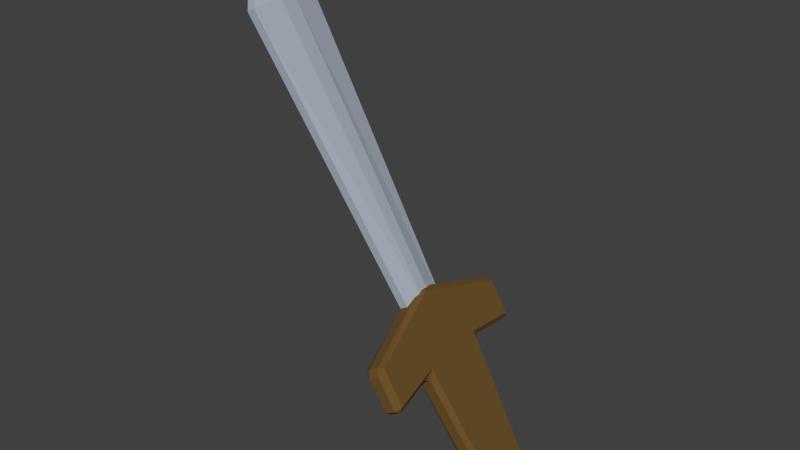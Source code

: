 # Source: sword.blend  (saved by Blender 2.76.0; exported with 4.5.12 LTS)
import bpy
from mathutils import Matrix  # noqa: F401  (used for matrix-valued properties, if any)

bpy.ops.wm.read_factory_settings(use_empty=True)
scene = bpy.context.scene
scene.name = 'Scene'

# ---- collections
col_collection_1 = bpy.data.collections.new('Collection 1'); scene.collection.children.link(col_collection_1)

# ---- materials (node trees are filled in below, after node groups)
mat_svgmat_002 = bpy.data.materials.new('SVGMat.002')
mat_svgmat_002.alpha_threshold = 0.0
mat_svgmat_002.use_transparent_shadow = False
mat_svgmat_002.diffuse_color = (0.1574, 0.08617, 0.02505, 1.0)
mat_svgmat_002.roughness = 0.5
mat_svgmat_002.specular_intensity = 0.1909
mat_svgmat_001 = bpy.data.materials.new('SVGMat.001')
mat_svgmat_001.alpha_threshold = 0.0
mat_svgmat_001.use_transparent_shadow = False
mat_svgmat_001.diffuse_color = (0.3961, 0.4431, 0.5098, 1.0)
mat_svgmat_001.roughness = 0.5

# ---- material node trees

# ---- world
world_world = bpy.data.worlds.new('World'); scene.world = world_world
world_world.color = (0.05088, 0.05088, 0.05088)
world_world.use_sun_shadow = False
world_world.sun_shadow_jitter_overblur = 0.0
world_world.cycles.sampling_method = 'MANUAL'
world_world.cycles.sample_map_resolution = 256

# ---- meshes
me_mesh = bpy.data.meshes.new('Mesh')
me_mesh.from_pydata([(-0.01414, 0.02338, 0.0038), (-0.01526, 0.02175, 0.0038), (-0.01382, 0.02295, 0.005), (0.006129, 0.03102, 0.0038), (0.007082, 0.03023, 0.005), (0.008375, 0.03102, 0.0038), (0.02864, 0.02338, 0.0038), (0.02856, 0.02213, 0.005), (0.02976, 0.02175, 0.0038), (0.02858, 0.01253, 0.0038), (0.02976, 0.01354, 0.0038), (0.02856, 0.01374, 0.005), (0.01671, 0.01321, 0.0038), (0.01799, 0.01421, 0.0038), (0.01571, 0.01579, 0.005), (0.014, -0.01966, 0.0038), (0.0128, -0.01966, 0.005), (0.01271, -0.02086, 0.0038), (0.001468, -0.02092, 0.0038), (0.0008312, -0.01973, 0.005), (0.0001808, -0.01973, 0.0038), (-0.00222, 0.01321, 0.0038), (-0.001324, 0.01577, 0.005), (-0.003492, 0.01421, 0.0038), (-0.01526, 0.01354, 0.0038), (-0.01407, 0.01253, 0.0038), (-0.01394, 0.01376, 0.005), (-0.01414, 0.02338, 0.0012), (-0.01382, 0.02295, 0.0), (-0.01526, 0.02175, 0.0012), (0.006129, 0.03102, 0.0012), (0.008375, 0.03102, 0.0012), (0.007082, 0.03023, 0.0), (0.02864, 0.02338, 0.0012), (0.02976, 0.02175, 0.0012), (0.02856, 0.02213, 0.0), (0.02858, 0.01253, 0.0012), (0.02856, 0.01374, 0.0), (0.02976, 0.01354, 0.0012), (0.01671, 0.01321, 0.0012), (0.01571, 0.01579, 0.0), (0.01799, 0.01421, 0.0012), (0.014, -0.01966, 0.0012), (0.01271, -0.02086, 0.0012), (0.0128, -0.01966, 0.0), (0.001468, -0.02092, 0.0012), (0.0001808, -0.01973, 0.0012), (0.0008312, -0.01973, 0.0), (-0.00222, 0.01321, 0.0012), (-0.003492, 0.01421, 0.0012), (-0.001324, 0.01577, 0.0), (-0.01526, 0.01354, 0.0012), (-0.01394, 0.01376, 0.0), (-0.01407, 0.01253, 0.0012)], [], [(26, 7, 2), (24, 1, 29, 51), (8, 10, 38, 34), (26, 22, 7), (9, 13, 41, 36), (17, 18, 45, 43), (19, 14, 22), (28, 35, 52), (35, 50, 52), (35, 37, 40), (40, 44, 47), (35, 40, 50), (50, 40, 47), (19, 16, 14), (20, 21, 48, 46), (23, 25, 53, 49), (12, 15, 42, 39), (2, 7, 4), (22, 14, 7), (14, 11, 7), (5, 6, 33, 31), (32, 35, 28), (0, 1, 2), (3, 4, 5), (6, 7, 8), (9, 10, 11), (12, 13, 14), (15, 16, 17), (18, 19, 20), (21, 22, 23), (24, 25, 26), (27, 28, 29), (30, 31, 32), (33, 34, 35), (36, 37, 38), (39, 40, 41), (42, 43, 44), (45, 46, 47), (48, 49, 50), (51, 52, 53), (14, 16, 15, 12), (16, 19, 18, 17), (19, 22, 21, 20), (11, 14, 13, 9), (2, 4, 3, 0), (4, 7, 6, 5), (7, 11, 10, 8), (1, 24, 26, 2), (22, 26, 25, 23), (39, 42, 44, 40), (43, 45, 47, 44), (46, 48, 50, 47), (36, 41, 40, 37), (27, 30, 32, 28), (31, 33, 35, 32), (34, 38, 37, 35), (28, 52, 51, 29), (49, 53, 52, 50), (0, 27, 29, 1), (5, 31, 30, 3), (8, 34, 33, 6), (9, 36, 38, 10), (12, 39, 41, 13), (17, 43, 42, 15), (20, 46, 45, 18), (23, 49, 48, 21), (24, 51, 53, 25), (0, 3, 30, 27)])
me_mesh.materials.append(mat_svgmat_002)
me_mesh.use_remesh_preserve_volume = False
me_mesh.use_remesh_preserve_attributes = False
me_mesh.use_mirror_vertex_groups = False
me_mesh.update()
me_mesh_001 = bpy.data.meshes.new('Mesh.001')
me_mesh_001.from_pydata([(-0.002146, 0.09896, 0.002), (0.006807, 0.113, 0.001176), (0.0164, 0.09896, 0.002), (0.01243, 0.02479, 0.002), (0.001825, 0.02479, 0.002), (-0.002146, 0.09896, 0.0), (0.006807, 0.113, 0.0008237), (0.0164, 0.09896, 0.0), (0.01243, 0.02479, 0.0), (0.001825, 0.02479, 0.0), (0.009174, 0.09896, 0.003161), (0.008276, 0.02479, 0.003161), (0.004981, 0.09896, 0.003161), (0.005879, 0.02479, 0.003161), (0.006746, 0.1115, 0.001904), (0.009379, 0.09896, -0.0004325), (0.008394, 0.02479, -0.0004325), (0.004778, 0.09896, -0.0004325), (0.005763, 0.02479, -0.0004325), (0.00674, 0.1115, 0.0008246)], [], [(1, 0, 12, 14), (3, 2, 10, 11), (2, 1, 14, 10), (7, 8, 16, 15), (6, 7, 15, 19), (8, 9, 18, 16), (2, 3, 8, 7), (4, 0, 5, 9), (1, 2, 7, 6), (0, 1, 6, 5), (3, 4, 9, 8), (12, 10, 14), (13, 10, 12), (13, 11, 10), (0, 4, 13, 12), (4, 3, 11, 13), (19, 15, 17), (17, 15, 18), (15, 16, 18), (5, 6, 19, 17), (9, 5, 17, 18)])
me_mesh_001.materials.append(mat_svgmat_001)
me_mesh_001.use_remesh_preserve_volume = False
me_mesh_001.use_remesh_preserve_attributes = False
me_mesh_001.use_mirror_vertex_groups = False
me_mesh_001.update()

# ---- objects
ob_hilt = bpy.data.objects.new('Hilt', me_mesh)
ob_curve = bpy.data.objects.new('Curve', me_mesh_001)

# ---- transforms, parenting, visibility, modifiers, constraints
ob_hilt.location = (-0.8509, -2.892, 5.291)
ob_hilt.rotation_euler = (1.069, -0.02939, 1.664)
ob_hilt.scale = (5.982, 5.982, 5.982)
ob_hilt.lineart.crease_threshold = 0.0
ob_curve.parent = ob_hilt
ob_curve.matrix_parent_inverse = Matrix(((0.02976, 0.0, 0.0, 0.007343), (0.0, 0.02976, 0.0, 0.00425), (0.0, 0.0, 0.02976, 0.0), (0.0, 0.0, 0.0, 1.0)))
ob_curve.location = (-0.2467, -0.1428, 0.03841)
ob_curve.scale = (33.6, 33.6, 33.6)
ob_curve.lineart.crease_threshold = 0.0

# ---- collection membership
col_collection_1.objects.link(ob_hilt)
col_collection_1.objects.link(ob_curve)

# ---- scene / render settings (as saved in the file)
scene.frame_start = 1; scene.frame_end = 40; scene.frame_set(1)
scene.render.engine = 'BLENDER_EEVEE_NEXT'
scene.render.resolution_percentage = 50
scene.render.dither_intensity = 0.0
scene.cycles.use_denoising = False
scene.cycles.samples = 10
scene.cycles.sampling_pattern = 'TABULATED_SOBOL'
scene.cycles.light_sampling_threshold = 0.0
scene.cycles.use_adaptive_sampling = False
scene.cycles.use_light_tree = False
scene.cycles.blur_glossy = 0.0
scene.cycles.pixel_filter_type = 'GAUSSIAN'
scene.cycles.sample_clamp_indirect = 0.0
scene.view_settings.view_transform = 'Standard'
bpy.context.view_layer.update()

# ---- added for rendering (the .blend has no active camera and no usable light): camera, sun
cam_auto = bpy.data.cameras.new('AutoCamera')
cam_auto.lens = 50.0
cam_auto.sensor_width = 36.0
cam_auto.clip_end = 1000.0
ob_auto_camera = bpy.data.objects.new('AutoCamera', cam_auto)
scene.collection.objects.link(ob_auto_camera)
ob_auto_camera.location = (-0.149483, -3.83152, 6.19311)
ob_auto_camera.rotation_euler = (1.09748, -7.21219e-08, 0.694738)
scene.camera = ob_auto_camera
light_auto_sun = bpy.data.lights.new('AutoSun', 'SUN')
light_auto_sun.energy = 3.0
light_auto_sun.angle = 0.0523599
ob_auto_sun = bpy.data.objects.new('AutoSun', light_auto_sun)
scene.collection.objects.link(ob_auto_sun)
ob_auto_sun.rotation_euler = (0.872665, 0.174533, 0.523599)
bpy.context.view_layer.update()
